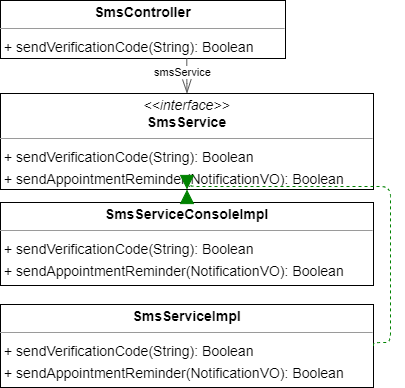

The diagram above was exported from draw.io. Its source (the exported page's mxGraphModel, read from the mxfile embedded in the PNG):
<mxGraphModel dx="1642" dy="933" grid="1" gridSize="10" guides="1" tooltips="1" connect="1" arrows="1" fold="1" page="0" pageScale="1" pageWidth="827" pageHeight="1169" background="none" math="0" shadow="0">
  <root>
    <mxCell id="0" />
    <mxCell id="1" parent="0" />
    <mxCell id="node0" value="&lt;p style=&quot;margin:0px;margin-top:4px;text-align:center;&quot;&gt;&lt;b&gt;SmsController&lt;/b&gt;&lt;/p&gt;&lt;hr size=&quot;1&quot;/&gt;&lt;p style=&quot;margin:0 0 0 4px;line-height:1.6;&quot;&gt;+ sendVerificationCode(String): Boolean&lt;/p&gt;" style="verticalAlign=top;align=left;overflow=fill;fontSize=14;fontFamily=Helvetica;html=1;rounded=0;shadow=0;comic=0;labelBackgroundColor=none;strokeWidth=1;" parent="1" vertex="1">
      <mxGeometry x="-223" y="-143" width="285" height="58" as="geometry" />
    </mxCell>
    <mxCell id="node2" value="&lt;p style=&quot;margin:0px;margin-top:4px;text-align:center;&quot;&gt;&lt;i&gt;&amp;lt;&amp;lt;interface&amp;gt;&amp;gt;&lt;/i&gt;&lt;br/&gt;&lt;b&gt;SmsService&lt;/b&gt;&lt;/p&gt;&lt;hr size=&quot;1&quot;/&gt;&lt;p style=&quot;margin:0 0 0 4px;line-height:1.6;&quot;&gt;+ sendVerificationCode(String): Boolean&lt;br/&gt;+ sendAppointmentReminder(NotificationVO): Boolean&lt;/p&gt;" style="verticalAlign=top;align=left;overflow=fill;fontSize=14;fontFamily=Helvetica;html=1;rounded=0;shadow=0;comic=0;labelBackgroundColor=none;strokeWidth=1;" parent="1" vertex="1">
      <mxGeometry x="-223" y="-50" width="373" height="96" as="geometry" />
    </mxCell>
    <mxCell id="node1" value="&lt;p style=&quot;margin:0px;margin-top:4px;text-align:center;&quot;&gt;&lt;b&gt;SmsServiceConsoleImpl&lt;/b&gt;&lt;/p&gt;&lt;hr size=&quot;1&quot;/&gt;&lt;p style=&quot;margin:0 0 0 4px;line-height:1.6;&quot;&gt;+ sendVerificationCode(String): Boolean&lt;br/&gt;+ sendAppointmentReminder(NotificationVO): Boolean&lt;/p&gt;" style="verticalAlign=top;align=left;overflow=fill;fontSize=14;fontFamily=Helvetica;html=1;rounded=0;shadow=0;comic=0;labelBackgroundColor=none;strokeWidth=1;" parent="1" vertex="1">
      <mxGeometry x="-223" y="59" width="373" height="83" as="geometry" />
    </mxCell>
    <mxCell id="node3" value="&lt;p style=&quot;margin:0px;margin-top:4px;text-align:center;&quot;&gt;&lt;b&gt;SmsServiceImpl&lt;/b&gt;&lt;/p&gt;&lt;hr size=&quot;1&quot;/&gt;&lt;p style=&quot;margin:0 0 0 4px;line-height:1.6;&quot;&gt;+ sendVerificationCode(String): Boolean&lt;br/&gt;+ sendAppointmentReminder(NotificationVO): Boolean&lt;/p&gt;" style="verticalAlign=top;align=left;overflow=fill;fontSize=14;fontFamily=Helvetica;html=1;rounded=0;shadow=0;comic=0;labelBackgroundColor=none;strokeWidth=1;" parent="1" vertex="1">
      <mxGeometry x="-223" y="161" width="373" height="83" as="geometry" />
    </mxCell>
    <mxCell id="edge2" value="" style="html=1;rounded=1;edgeStyle=orthogonalEdgeStyle;dashed=0;startArrow=diamondThinstartSize=12;endArrow=openThin;endSize=12;strokeColor=#595959;exitX=0.654;exitY=1.001;exitDx=0;exitDy=0;entryX=0.500;entryY=0.000;entryDx=0;entryDy=0;" parent="1" source="node0" target="node2" edge="1">
      <mxGeometry width="50" height="50" relative="1" as="geometry">
        <Array as="points" />
      </mxGeometry>
    </mxCell>
    <mxCell id="label12" value="1" style="edgeLabel;resizable=0;html=1;align=left;verticalAlign=top;strokeColor=default;" parent="edge2" vertex="1" connectable="0">
      <mxGeometry x="-42" y="-84" as="geometry" />
    </mxCell>
    <mxCell id="label16" value="1" style="edgeLabel;resizable=0;html=1;align=left;verticalAlign=top;strokeColor=default;" parent="edge2" vertex="1" connectable="0">
      <mxGeometry x="-42" y="-84" as="geometry" />
    </mxCell>
    <mxCell id="label17" value="smsService" style="edgeLabel;resizable=0;html=1;align=left;verticalAlign=top;strokeColor=default;" parent="edge2" vertex="1" connectable="0">
      <mxGeometry x="-71" y="-84" as="geometry" />
    </mxCell>
    <mxCell id="edge1" value="" style="html=1;rounded=1;edgeStyle=orthogonalEdgeStyle;dashed=1;startArrow=none;endArrow=block;endSize=12;strokeColor=#008200;exitX=0.500;exitY=0.000;exitDx=0;exitDy=0;entryX=0.500;entryY=1.000;entryDx=0;entryDy=0;" parent="1" source="node1" target="node2" edge="1">
      <mxGeometry width="50" height="50" relative="1" as="geometry">
        <Array as="points" />
      </mxGeometry>
    </mxCell>
    <mxCell id="edge0" value="" style="html=1;rounded=1;edgeStyle=orthogonalEdgeStyle;dashed=1;startArrow=none;endArrow=block;endSize=12;strokeColor=#008200;exitX=1.000;exitY=0.500;exitDx=0;exitDy=0;entryX=0.500;entryY=1.000;entryDx=0;entryDy=0;" parent="1" source="node3" target="node2" edge="1">
      <mxGeometry width="50" height="50" relative="1" as="geometry">
        <Array as="points">
          <mxPoint x="167" y="199" />
          <mxPoint x="167" y="43" />
          <mxPoint x="-37" y="43" />
        </Array>
      </mxGeometry>
    </mxCell>
  </root>
</mxGraphModel>